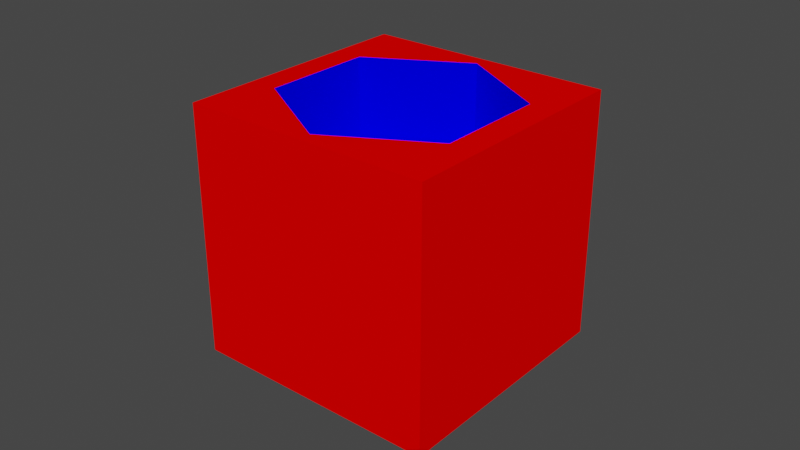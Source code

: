 # Source: Hexagon_cube_bottle.blend  (saved by Blender 3.4.6; exported with 4.5.12 LTS)
import bpy
from mathutils import Matrix  # noqa: F401  (used for matrix-valued properties, if any)

bpy.ops.wm.read_factory_settings(use_empty=True)
scene = bpy.context.scene
scene.name = 'Scene'

# ---- collections
col_collection = bpy.data.collections.new('Collection'); scene.collection.children.link(col_collection)

# ---- materials (node trees are filled in below, after node groups)
mat_red = bpy.data.materials.new('Red')
mat_red.use_transparent_shadow = False
mat_blue = bpy.data.materials.new('Blue')
mat_blue.use_transparent_shadow = False

# ---- material node trees
mat_red.use_nodes = True; mat_red.node_tree.nodes.clear()
_N = mat_red.node_tree.nodes; _L = mat_red.node_tree.links
n0 = _N.new('ShaderNodeOutputMaterial'); n0.name = 'Material Output'; n0.location = (0, 0)
n1 = _N.new('ShaderNodeBsdfDiffuse'); n1.name = 'Diffuse BSDF'; n1.location = (0, 0)
n1.inputs[0].default_value = (1.0, 0.0, 0.0, 1.0)
_L.new(n1.outputs[0], n0.inputs[0])
n0.is_active_output = True
mat_blue.use_nodes = True; mat_blue.node_tree.nodes.clear()
_N = mat_blue.node_tree.nodes; _L = mat_blue.node_tree.links
n0 = _N.new('ShaderNodeOutputMaterial'); n0.name = 'Material Output'; n0.location = (0, 0)
n1 = _N.new('ShaderNodeBsdfDiffuse'); n1.name = 'Diffuse BSDF'; n1.location = (0, 0)
n1.inputs[0].default_value = (0.0, 0.0, 1.0, 1.0)
_L.new(n1.outputs[0], n0.inputs[0])
n0.is_active_output = True

# ---- world
world_world = bpy.data.worlds.new('World'); scene.world = world_world
world_world.use_nodes = True; world_world.node_tree.nodes.clear()
_N = world_world.node_tree.nodes; _L = world_world.node_tree.links
n0 = _N.new('ShaderNodeOutputWorld'); n0.name = 'World Output'; n0.location = (300, 300)
n1 = _N.new('ShaderNodeBackground'); n1.name = 'Background'; n1.location = (10, 300)
n1.inputs[0].default_value = (0.05088, 0.05088, 0.05088, 1.0)
_L.new(n1.outputs[0], n0.inputs[0])
n0.is_active_output = True
world_world.color = (0.05088, 0.05088, 0.05088)
world_world.use_sun_shadow = False
world_world.sun_shadow_jitter_overblur = 0.0

# ---- meshes
me_cube = bpy.data.meshes.new('Cube')
me_cube.from_pydata([(-0.04, -0.04, -0.04), (0.0, 0.03581, 0.015), (-0.04, -0.04, 0.04), (-0.04, 0.04, -0.04), (0.03101, 0.01791, 0.015), (-0.04, 0.04, 0.04), (0.04, -0.04, -0.04), (0.03101, -0.01791, 0.015), (0.04, -0.04, 0.04), (0.04, 0.04, -0.04), (0.0, -0.03581, 0.015), (0.04, 0.04, 0.04), (-0.03101, -0.01791, 0.015), (-0.03101, 0.01791, 0.015), (-0.03101, -0.01791, 0.04), (-0.03101, 0.01791, 0.04), (0.0, 0.03581, 0.04), (-0.02674, -0.02037, 0.04), (0.0, -0.03581, 0.04), (0.03101, -0.01791, 0.04), (0.03101, 0.01791, 0.04), (0.02674, 0.02037, 0.04)], [], [(0, 2, 5, 3), (3, 5, 11, 9), (9, 11, 8, 6), (6, 8, 2, 0), (3, 9, 6, 0), (17, 2, 8, 11, 21, 20, 19, 18), (21, 11, 5, 2, 17, 14, 15, 16), (16, 1, 4, 20, 21), (4, 7, 19, 20), (7, 10, 18, 19), (10, 12, 14, 17, 18), (14, 12, 13, 15), (15, 13, 1, 16), (10, 7, 4, 1, 13, 12)])
me_cube.polygons.foreach_set('material_index', [0, 0, 0, 0, 0, 0, 0, 1, 1, 1, 1, 1, 1, 1])
_uv = me_cube.uv_layers.new(name='UVMap')
_uv.uv.foreach_set('vector', [0.375, 0.0, 0.625, 0.0, 0.625, 0.25, 0.375, 0.25, 0.375, 0.25, 0.625, 0.25, 0.625, 0.5, 0.375, 0.5, 0.375, 0.5, 0.625, 0.5, 0.625, 0.75, 0.375, 0.75, 0.375, 0.75, 0.625, 0.75, 0.625, 1.0, 0.375, 1.0, 0.125, 0.5, 0.375, 0.5, 0.375, 0.75, 0.125, 0.75, 0.8335, 0.6887, 0.875, 0.75, 0.625, 0.75, 0.625, 0.5, 0.6665, 0.5613, 0.6531, 0.569, 0.6531, 0.681, 0.75, 0.7369, 0.6665, 0.5613, 0.625, 0.5, 0.875, 0.5, 0.875, 0.75, 0.8335, 0.6887, 0.8469, 0.681, 0.8469, 0.569, 0.75, 0.5131, 1.0, 0.931, 1.0, 0.5, 0.8333, 0.5, 0.8333, 0.931, 0.8563, 0.931, 0.8333, 0.5, 0.6667, 0.5, 0.6667, 0.931, 0.8333, 0.931, 0.6667, 0.5, 0.5, 0.5, 0.5, 0.931, 0.6667, 0.931, 0.5, 0.5, 0.3333, 0.5, 0.3333, 0.931, 0.3563, 0.931, 0.5, 0.931, 0.3333, 0.931, 0.3333, 0.5, 0.1667, 0.5, 0.1667, 0.931, 0.1667, 0.931, 0.1667, 0.5, -8.941e-08, 0.5, -8.941e-08, 0.931, 0.75, 0.01, 0.9578, 0.13, 0.9578, 0.37, 0.75, 0.49, 0.5422, 0.37, 0.5422, 0.13])
me_cube.materials.append(mat_red)
me_cube.materials.append(mat_blue)
me_cube.update()

# ---- objects
ob_bottle_001 = bpy.data.objects.new('Bottle.001', me_cube)

# ---- transforms, parenting, visibility, modifiers, constraints
ob_bottle_001.location = (0.0, 0.0, 0.0)

# ---- collection membership
col_collection.objects.link(ob_bottle_001)

# ---- scene / render settings (as saved in the file)
scene.frame_start = 1; scene.frame_end = 250; scene.frame_set(1)
scene.render.engine = 'BLENDER_EEVEE_NEXT'
scene.cycles.sampling_pattern = 'TABULATED_SOBOL'
scene.cycles.use_light_tree = False
scene.view_settings.view_transform = 'Filmic'
bpy.context.view_layer.update()

# ---- added for rendering (the .blend has no active camera and no usable light): camera, sun
cam_auto = bpy.data.cameras.new('AutoCamera')
cam_auto.lens = 50.0
cam_auto.sensor_width = 36.0
cam_auto.clip_end = 1000.0
ob_auto_camera = bpy.data.objects.new('AutoCamera', cam_auto)
scene.collection.objects.link(ob_auto_camera)
ob_auto_camera.location = (0.185045, -0.222054, 0.148036)
ob_auto_camera.rotation_euler = (1.09748, -7.21219e-08, 0.694738)
scene.camera = ob_auto_camera
light_auto_sun = bpy.data.lights.new('AutoSun', 'SUN')
light_auto_sun.energy = 3.0
light_auto_sun.angle = 0.0523599
ob_auto_sun = bpy.data.objects.new('AutoSun', light_auto_sun)
scene.collection.objects.link(ob_auto_sun)
ob_auto_sun.rotation_euler = (0.872665, 0.174533, 0.523599)
bpy.context.view_layer.update()
